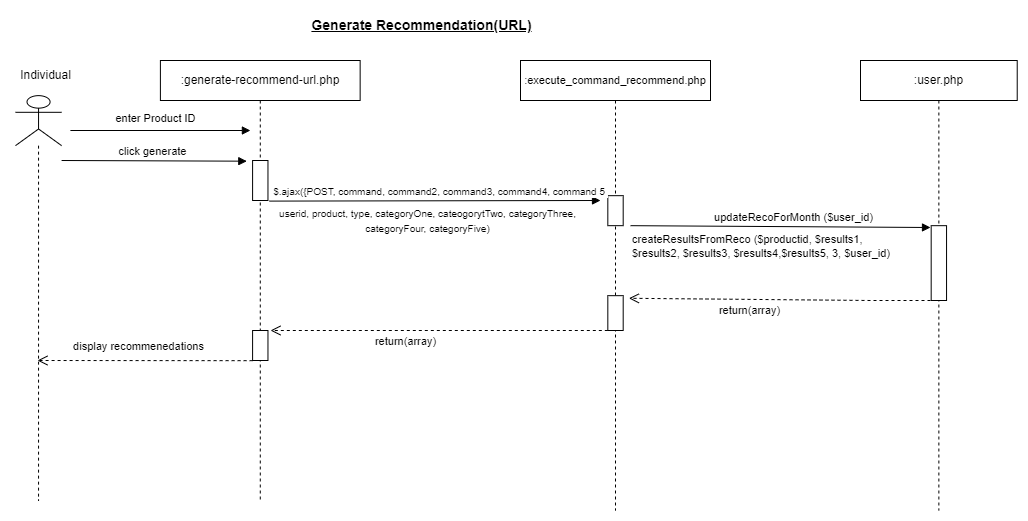

The diagram above was exported from draw.io. Its source (the exported page's mxGraphModel, read from the mxfile embedded in the PNG):
<mxGraphModel dx="1290" dy="629" grid="1" gridSize="10" guides="1" tooltips="1" connect="1" arrows="1" fold="1" page="1" pageScale="1" pageWidth="1169" pageHeight="827" math="0" shadow="0">
  <root>
    <mxCell id="0" />
    <mxCell id="1" parent="0" />
    <mxCell id="2" value=":user.php" style="shape=umlLifeline;perimeter=lifelinePerimeter;whiteSpace=wrap;html=1;container=0;collapsible=0;recursiveResize=0;outlineConnect=0;" vertex="1" parent="1">
      <mxGeometry x="990" y="140" width="156.72" height="450" as="geometry" />
    </mxCell>
    <mxCell id="3" value="enter Product ID" style="html=1;verticalAlign=bottom;endArrow=block;rounded=0;elbow=vertical;" edge="1" parent="1">
      <mxGeometry x="-0.0556" y="3" width="80" relative="1" as="geometry">
        <mxPoint x="199.9" y="210" as="sourcePoint" />
        <mxPoint x="379.9" y="210" as="targetPoint" />
        <mxPoint as="offset" />
      </mxGeometry>
    </mxCell>
    <mxCell id="4" value="" style="shape=umlLifeline;participant=umlActor;perimeter=lifelinePerimeter;whiteSpace=wrap;html=1;container=0;collapsible=0;recursiveResize=0;verticalAlign=top;spacingTop=36;outlineConnect=0;fontFamily=Helvetica;fontSize=12;fontColor=default;align=center;strokeColor=default;fillColor=default;size=50;" vertex="1" parent="1">
      <mxGeometry x="145" y="175.14" width="46.09" height="404.86" as="geometry" />
    </mxCell>
    <mxCell id="5" value="Individual" style="text;html=1;align=center;verticalAlign=middle;resizable=1;points=[];autosize=1;strokeColor=none;fillColor=none;container=0;movable=1;rotatable=1;deletable=1;editable=1;connectable=1;locked=0;" vertex="1" parent="1">
      <mxGeometry x="140" y="140" width="70" height="30" as="geometry" />
    </mxCell>
    <mxCell id="6" value=":generate-recommend-url.php" style="shape=umlLifeline;perimeter=lifelinePerimeter;whiteSpace=wrap;html=1;container=0;collapsible=0;recursiveResize=0;outlineConnect=0;" vertex="1" parent="1">
      <mxGeometry x="289.9" y="140" width="199.75" height="440" as="geometry" />
    </mxCell>
    <mxCell id="7" value="" style="html=1;points=[];perimeter=orthogonalPerimeter;container=0;" vertex="1" parent="1">
      <mxGeometry x="382.09" y="410" width="15.37" height="30" as="geometry" />
    </mxCell>
    <mxCell id="8" value="" style="html=1;points=[];perimeter=orthogonalPerimeter;container=0;" vertex="1" parent="1">
      <mxGeometry x="382.09" y="240" width="15.37" height="40" as="geometry" />
    </mxCell>
    <mxCell id="9" value="&lt;font style=&quot;font-size: 11px;&quot;&gt;:execute_command_recommend.php&lt;/font&gt;" style="shape=umlLifeline;perimeter=lifelinePerimeter;whiteSpace=wrap;html=1;container=0;collapsible=0;recursiveResize=0;outlineConnect=0;" vertex="1" parent="1">
      <mxGeometry x="650" y="140" width="190" height="450" as="geometry" />
    </mxCell>
    <mxCell id="10" value="&lt;font style=&quot;font-size: 14px;&quot;&gt;&lt;b&gt;&lt;u&gt;Generate Recommendation(URL)&lt;/u&gt;&lt;/b&gt;&lt;/font&gt;" style="text;html=1;align=center;verticalAlign=middle;resizable=0;points=[];autosize=1;strokeColor=none;fillColor=none;" vertex="1" parent="1">
      <mxGeometry x="430.56000000000006" y="90" width="240" height="30" as="geometry" />
    </mxCell>
    <mxCell id="11" value="" style="html=1;points=[];perimeter=orthogonalPerimeter;container=0;" vertex="1" parent="1">
      <mxGeometry x="737.3199999999999" y="275.17" width="15.37" height="30" as="geometry" />
    </mxCell>
    <mxCell id="12" value="click generate" style="html=1;verticalAlign=bottom;endArrow=block;rounded=0;elbow=vertical;entryX=-0.377;entryY=0.017;entryDx=0;entryDy=0;entryPerimeter=0;" edge="1" target="8" parent="1">
      <mxGeometry x="-0.012" width="80" relative="1" as="geometry">
        <mxPoint x="191.09" y="240" as="sourcePoint" />
        <mxPoint x="373.28" y="240" as="targetPoint" />
        <mxPoint as="offset" />
      </mxGeometry>
    </mxCell>
    <mxCell id="13" value="" style="html=1;points=[];perimeter=orthogonalPerimeter;container=0;" vertex="1" parent="1">
      <mxGeometry x="737.3199999999999" y="375.17" width="15.37" height="34.83" as="geometry" />
    </mxCell>
    <mxCell id="14" value="" style="html=1;points=[];perimeter=orthogonalPerimeter;container=0;" vertex="1" parent="1">
      <mxGeometry x="1060.68" y="305.17" width="15.37" height="74.83" as="geometry" />
    </mxCell>
    <mxCell id="15" value="&lt;font style=&quot;font-size: 10px;&quot;&gt;$.ajax({POST, command, command2, command3,&amp;nbsp;command4, command 5&amp;nbsp;&lt;/font&gt;" style="html=1;verticalAlign=bottom;endArrow=block;rounded=0;elbow=vertical;exitX=1.081;exitY=1.015;exitDx=0;exitDy=0;exitPerimeter=0;" edge="1" source="8" parent="1">
      <mxGeometry x="0.0341" width="80" relative="1" as="geometry">
        <mxPoint x="420" y="280" as="sourcePoint" />
        <mxPoint x="730" y="280" as="targetPoint" />
        <mxPoint as="offset" />
      </mxGeometry>
    </mxCell>
    <mxCell id="16" value="updateRecoForMonth ($user_id)" style="html=1;verticalAlign=bottom;endArrow=block;rounded=0;exitX=0;exitY=0;exitDx=0;exitDy=0;" edge="1" source="20" parent="1">
      <mxGeometry x="0.0874" width="80" relative="1" as="geometry">
        <mxPoint x="670" y="310" as="sourcePoint" />
        <mxPoint x="1060" y="307" as="targetPoint" />
        <mxPoint as="offset" />
      </mxGeometry>
    </mxCell>
    <mxCell id="17" value="return(array)" style="html=1;verticalAlign=bottom;endArrow=open;dashed=1;endSize=8;rounded=0;elbow=vertical;entryX=1.372;entryY=0.075;entryDx=0;entryDy=0;entryPerimeter=0;" edge="1" target="13" parent="1">
      <mxGeometry x="0.2" y="20" relative="1" as="geometry">
        <mxPoint x="1060" y="380" as="sourcePoint" />
        <mxPoint x="800" y="370" as="targetPoint" />
        <mxPoint as="offset" />
        <Array as="points">
          <mxPoint x="1000" y="380" />
        </Array>
      </mxGeometry>
    </mxCell>
    <mxCell id="18" value="display recommenedations" style="html=1;verticalAlign=bottom;endArrow=open;dashed=1;endSize=8;rounded=0;elbow=vertical;" edge="1" parent="1">
      <mxGeometry x="0.0578" y="-5" relative="1" as="geometry">
        <mxPoint x="382.09" y="440.17" as="sourcePoint" />
        <mxPoint x="166.99" y="440" as="targetPoint" />
        <mxPoint as="offset" />
        <Array as="points" />
      </mxGeometry>
    </mxCell>
    <mxCell id="19" value="&lt;font style=&quot;font-size: 10px;&quot;&gt;userid, product, type, categoryOne, cateogorytTwo, categoryThree,&lt;br&gt;categoryFour, categoryFive)&lt;br&gt;&lt;/font&gt;" style="text;html=1;align=center;verticalAlign=middle;resizable=0;points=[];autosize=1;strokeColor=none;fillColor=none;" vertex="1" parent="1">
      <mxGeometry x="397.46" y="280" width="320" height="40" as="geometry" />
    </mxCell>
    <mxCell id="20" value="&lt;font style=&quot;font-size: 11px;&quot;&gt;createResultsFromReco ($productid, $results1, $results2, $results3, $results4,$results5, 3, $user_id)&lt;/font&gt;" style="text;whiteSpace=wrap;html=1;" vertex="1" parent="1">
      <mxGeometry x="760" y="305.17" width="270" height="50" as="geometry" />
    </mxCell>
    <mxCell id="21" value="return(array)" style="html=1;verticalAlign=bottom;endArrow=open;dashed=1;endSize=8;rounded=0;elbow=vertical;" edge="1" parent="1">
      <mxGeometry x="0.2" y="20" relative="1" as="geometry">
        <mxPoint x="737.32" y="410" as="sourcePoint" />
        <mxPoint x="400" y="410" as="targetPoint" />
        <mxPoint as="offset" />
        <Array as="points">
          <mxPoint x="681.4100000000001" y="410" />
        </Array>
      </mxGeometry>
    </mxCell>
  </root>
</mxGraphModel>